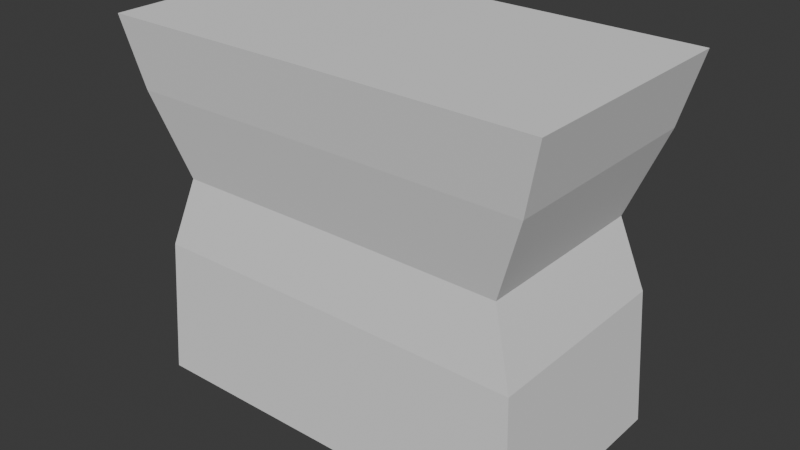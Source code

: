 # Source: Persona4.blend  (saved by Blender 4.3.32; exported with 4.5.12 LTS)
import bpy
from mathutils import Matrix  # noqa: F401  (used for matrix-valued properties, if any)

bpy.ops.wm.read_factory_settings(use_empty=True)
scene = bpy.context.scene
scene.name = 'Scene'

# ---- collections
col_collection = bpy.data.collections.new('Collection'); scene.collection.children.link(col_collection)

# ---- world
world_world = bpy.data.worlds.new('World'); scene.world = world_world
world_world.use_nodes = True; world_world.node_tree.nodes.clear()
_N = world_world.node_tree.nodes; _L = world_world.node_tree.links
n0 = _N.new('ShaderNodeOutputWorld'); n0.name = 'World Output'; n0.location = (300, 300)
n1 = _N.new('ShaderNodeBackground'); n1.name = 'Background'; n1.location = (10, 300)
n1.inputs[0].default_value = (0.05088, 0.05088, 0.05088, 1.0)
_L.new(n1.outputs[0], n0.inputs[0])
n0.is_active_output = True
world_world.color = (0.05088, 0.05088, 0.05088)
world_world.sun_shadow_jitter_overblur = 0.0

# ---- meshes
me_cube_001 = bpy.data.meshes.new('Cube.001')
me_cube_001.from_pydata([(0.2659, -0.2686, 0.9564), (0.2451, -0.2473, 0.8012), (0.2073, -0.2084, 0.6117), (0.2351, -0.2326, 0.4515), (0.4512, -0.2446, 0.1374), (0.4345, -0.2326, 0.4508), (0.4512, 0.2446, 0.1374), (0.4345, 0.2326, 0.4508), (0.2441, 0.2446, 0.1381), (0.2659, 0.2686, 0.9564), (0.3833, 0.2084, 0.611), (0.3833, -0.2084, 0.611), (0.2451, 0.2473, 0.8012), (0.2073, 0.2084, 0.6117), (0.4532, 0.2473, 0.8005), (0.4532, -0.2473, 0.8005), (0.2441, -0.2446, 0.1381), (0.2351, 0.2326, 0.4515), (0.4915, 0.2686, 0.9557), (0.4915, -0.2686, 0.9557), (0.0, 0.2446, 0.1389), (0.0, 0.2326, 0.4523), (0.0, -0.2446, 0.1389), (0.0, -0.2326, 0.4523), (0.0, 0.2084, 0.6125), (0.0, -0.2084, 0.6125), (0.0, 0.2473, 0.802), (0.0, -0.2473, 0.802), (0.0, 0.2686, 0.9572), (0.0, -0.2686, 0.9572)], [], [(8, 17, 7, 6), (6, 7, 5, 4), (8, 6, 4, 16), (11, 10, 14, 15), (5, 7, 10, 11), (3, 5, 11, 2), (1, 15, 19, 0), (20, 21, 17, 8), (2, 11, 15, 1), (20, 8, 16, 22), (23, 3, 2, 25), (27, 1, 0, 29), (15, 14, 18, 19), (25, 2, 1, 27), (12, 26, 28, 9), (9, 28, 29, 0), (13, 24, 26, 12), (14, 12, 9, 18), (18, 9, 0, 19), (10, 13, 12, 14), (17, 21, 24, 13), (7, 17, 13, 10), (16, 3, 23, 22), (4, 5, 3, 16)])
_uv = me_cube_001.uv_layers.new(name='UVMap')
_uv.uv.foreach_set('vector', [0.375, 0.4421, 0.625, 0.4421, 0.625, 0.5, 0.375, 0.5, 0.375, 0.5, 0.625, 0.5, 0.625, 0.75, 0.375, 0.75, 0.375, 0.4421, 0.375, 0.5, 0.375, 0.75, 0.375, 0.8079, 0.625, 0.75, 0.625, 0.5, 0.625, 0.5, 0.625, 0.75, 0.625, 0.75, 0.625, 0.5, 0.625, 0.5, 0.625, 0.75, 0.625, 0.8079, 0.625, 0.75, 0.625, 0.75, 0.625, 0.8079, 0.625, 0.8079, 0.625, 0.75, 0.625, 0.75, 0.625, 0.8079, 0.375, 0.3739, 0.625, 0.3739, 0.625, 0.4421, 0.375, 0.4421, 0.625, 0.8079, 0.625, 0.75, 0.625, 0.75, 0.625, 0.8079, 0.375, 0.3739, 0.375, 0.4421, 0.375, 0.8079, 0.375, 0.8761, 0.625, 0.8761, 0.625, 0.8079, 0.625, 0.8079, 0.625, 0.8761, 0.625, 0.8761, 0.625, 0.8079, 0.625, 0.8079, 0.625, 0.8761, 0.625, 0.75, 0.625, 0.5, 0.625, 0.5, 0.625, 0.75, 0.625, 0.8761, 0.625, 0.8079, 0.625, 0.8079, 0.625, 0.8761, 0.625, 0.4421, 0.625, 0.3739, 0.625, 0.3739, 0.625, 0.4421, 0.6829, 0.5, 0.7511, 0.5, 0.7511, 0.75, 0.6829, 0.75, 0.625, 0.4421, 0.625, 0.3739, 0.625, 0.3739, 0.625, 0.4421, 0.625, 0.5, 0.625, 0.4421, 0.625, 0.4421, 0.625, 0.5, 0.625, 0.5, 0.6829, 0.5, 0.6829, 0.75, 0.625, 0.75, 0.625, 0.5, 0.625, 0.4421, 0.625, 0.4421, 0.625, 0.5, 0.625, 0.4421, 0.625, 0.3739, 0.625, 0.3739, 0.625, 0.4421, 0.625, 0.5, 0.625, 0.4421, 0.625, 0.4421, 0.625, 0.5, 0.375, 0.8079, 0.625, 0.8079, 0.625, 0.8761, 0.375, 0.8761, 0.375, 0.75, 0.625, 0.75, 0.625, 0.8079, 0.375, 0.8079])
me_cube_001.update()

# ---- objects
ob_empty = bpy.data.objects.new('Empty', None)
ob_cube = bpy.data.objects.new('Cube', me_cube_001)

# ---- transforms, parenting, visibility, modifiers, constraints
ob_empty.location = (0.0, 0.0, 0.0)
ob_empty.rotation_euler = (1.571, -0.0, -0.0)
ob_empty.empty_display_type = 'IMAGE'
ob_empty.empty_display_size = 5.0
ob_cube.location = (0.0, 0.0, 0.0)
_m = ob_cube.modifiers.new('Mirror', 'MIRROR')
_m.use_clip = True

# ---- collection membership
col_collection.objects.link(ob_empty)
col_collection.objects.link(ob_cube)

# ---- scene / render settings (as saved in the file)
scene.frame_start = 1; scene.frame_end = 250; scene.frame_set(1)
scene.render.engine = 'BLENDER_EEVEE_NEXT'
bpy.context.view_layer.update()

# ---- added for rendering (the .blend has no active camera and no usable light): camera, sun
cam_auto = bpy.data.cameras.new('AutoCamera')
cam_auto.lens = 50.0
cam_auto.sensor_width = 36.0
cam_auto.clip_end = 1000.0
ob_auto_camera = bpy.data.objects.new('AutoCamera', cam_auto)
scene.collection.objects.link(ob_auto_camera)
ob_auto_camera.location = (1.28437, -1.54125, 1.57479)
ob_auto_camera.rotation_euler = (1.09748, -7.21219e-08, 0.694738)
scene.camera = ob_auto_camera
light_auto_sun = bpy.data.lights.new('AutoSun', 'SUN')
light_auto_sun.energy = 3.0
light_auto_sun.angle = 0.0523599
ob_auto_sun = bpy.data.objects.new('AutoSun', light_auto_sun)
scene.collection.objects.link(ob_auto_sun)
ob_auto_sun.rotation_euler = (0.872665, 0.174533, 0.523599)
bpy.context.view_layer.update()
